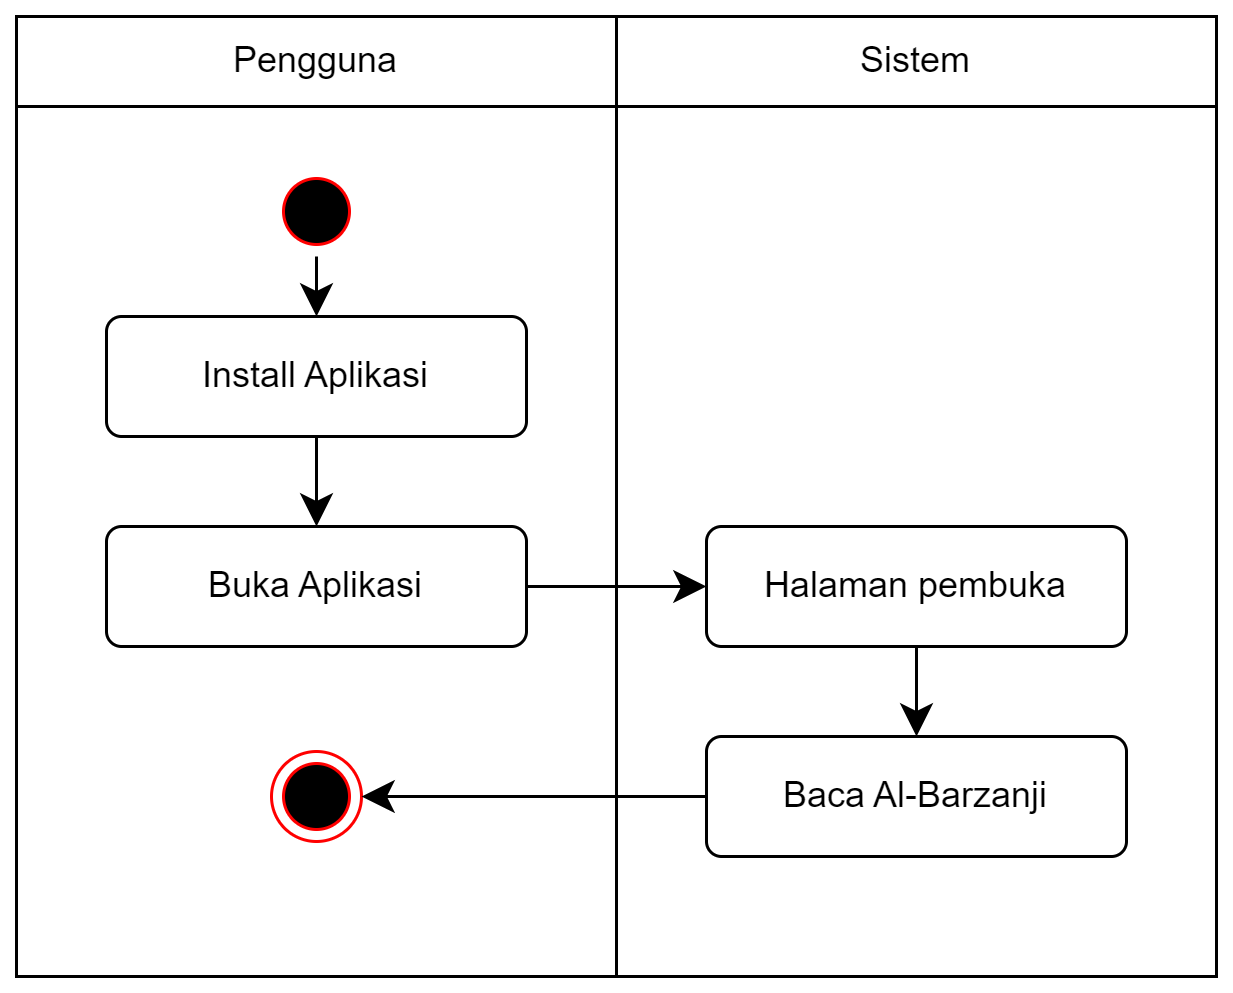

The diagram above was exported from draw.io. Its source (the exported page's mxGraphModel, read from the mxfile embedded in the PNG):
<mxGraphModel dx="1434" dy="822" grid="0" gridSize="10" guides="1" tooltips="1" connect="1" arrows="1" fold="1" page="0" pageScale="1" pageWidth="827" pageHeight="1169" math="0" shadow="0">
  <root>
    <mxCell id="0" />
    <mxCell id="1" parent="0" />
    <mxCell id="xoL53V8LhM2RGXpM6SEu-1" value="" style="group" vertex="1" connectable="0" parent="1">
      <mxGeometry y="180" width="400" height="320" as="geometry" />
    </mxCell>
    <mxCell id="xoL53V8LhM2RGXpM6SEu-2" value="" style="shape=table;startSize=0;container=1;collapsible=0;childLayout=tableLayout;" vertex="1" parent="xoL53V8LhM2RGXpM6SEu-1">
      <mxGeometry width="400" height="320" as="geometry" />
    </mxCell>
    <mxCell id="xoL53V8LhM2RGXpM6SEu-3" value="" style="shape=tableRow;horizontal=0;startSize=0;swimlaneHead=0;swimlaneBody=0;strokeColor=inherit;top=0;left=0;bottom=0;right=0;collapsible=0;dropTarget=0;fillColor=none;points=[[0,0.5],[1,0.5]];portConstraint=eastwest;" vertex="1" parent="xoL53V8LhM2RGXpM6SEu-2">
      <mxGeometry width="400" height="30" as="geometry" />
    </mxCell>
    <mxCell id="xoL53V8LhM2RGXpM6SEu-4" value="Pengguna" style="shape=partialRectangle;html=1;whiteSpace=wrap;connectable=0;strokeColor=inherit;overflow=hidden;fillColor=none;top=0;left=0;bottom=0;right=0;pointerEvents=1;" vertex="1" parent="xoL53V8LhM2RGXpM6SEu-3">
      <mxGeometry width="200" height="30" as="geometry">
        <mxRectangle width="200" height="30" as="alternateBounds" />
      </mxGeometry>
    </mxCell>
    <mxCell id="xoL53V8LhM2RGXpM6SEu-5" value="Sistem" style="shape=partialRectangle;html=1;whiteSpace=wrap;connectable=0;strokeColor=inherit;overflow=hidden;fillColor=none;top=0;left=0;bottom=0;right=0;pointerEvents=1;" vertex="1" parent="xoL53V8LhM2RGXpM6SEu-3">
      <mxGeometry x="200" width="200" height="30" as="geometry">
        <mxRectangle width="200" height="30" as="alternateBounds" />
      </mxGeometry>
    </mxCell>
    <mxCell id="xoL53V8LhM2RGXpM6SEu-6" value="" style="shape=tableRow;horizontal=0;startSize=0;swimlaneHead=0;swimlaneBody=0;strokeColor=inherit;top=0;left=0;bottom=0;right=0;collapsible=0;dropTarget=0;fillColor=none;points=[[0,0.5],[1,0.5]];portConstraint=eastwest;" vertex="1" parent="xoL53V8LhM2RGXpM6SEu-2">
      <mxGeometry y="30" width="400" height="290" as="geometry" />
    </mxCell>
    <mxCell id="xoL53V8LhM2RGXpM6SEu-7" value="" style="shape=partialRectangle;html=1;whiteSpace=wrap;connectable=0;strokeColor=inherit;overflow=hidden;fillColor=none;top=0;left=0;bottom=0;right=0;pointerEvents=1;" vertex="1" parent="xoL53V8LhM2RGXpM6SEu-6">
      <mxGeometry width="200" height="290" as="geometry">
        <mxRectangle width="200" height="290" as="alternateBounds" />
      </mxGeometry>
    </mxCell>
    <mxCell id="xoL53V8LhM2RGXpM6SEu-8" value="" style="shape=partialRectangle;html=1;whiteSpace=wrap;connectable=0;strokeColor=inherit;overflow=hidden;fillColor=none;top=0;left=0;bottom=0;right=0;pointerEvents=1;" vertex="1" parent="xoL53V8LhM2RGXpM6SEu-6">
      <mxGeometry x="200" width="200" height="290" as="geometry">
        <mxRectangle width="200" height="290" as="alternateBounds" />
      </mxGeometry>
    </mxCell>
    <mxCell id="xoL53V8LhM2RGXpM6SEu-9" value="" style="ellipse;html=1;shape=startState;fillColor=#000000;strokeColor=#ff0000;" vertex="1" parent="xoL53V8LhM2RGXpM6SEu-1">
      <mxGeometry x="85" y="50" width="30" height="30" as="geometry" />
    </mxCell>
    <mxCell id="xoL53V8LhM2RGXpM6SEu-10" value="" style="ellipse;html=1;shape=endState;fillColor=#000000;strokeColor=#ff0000;" vertex="1" parent="xoL53V8LhM2RGXpM6SEu-1">
      <mxGeometry x="85" y="245" width="30" height="30" as="geometry" />
    </mxCell>
    <mxCell id="xoL53V8LhM2RGXpM6SEu-11" value="Install Aplikasi" style="html=1;align=center;verticalAlign=middle;rounded=1;absoluteArcSize=1;arcSize=10;dashed=0;whiteSpace=wrap;" vertex="1" parent="xoL53V8LhM2RGXpM6SEu-1">
      <mxGeometry x="30" y="100" width="140" height="40" as="geometry" />
    </mxCell>
    <mxCell id="xoL53V8LhM2RGXpM6SEu-12" value="Buka Aplikasi" style="html=1;align=center;verticalAlign=middle;rounded=1;absoluteArcSize=1;arcSize=10;dashed=0;whiteSpace=wrap;" vertex="1" parent="xoL53V8LhM2RGXpM6SEu-1">
      <mxGeometry x="30" y="170" width="140" height="40" as="geometry" />
    </mxCell>
    <mxCell id="xoL53V8LhM2RGXpM6SEu-13" value="Halaman pembuka" style="html=1;align=center;verticalAlign=middle;rounded=1;absoluteArcSize=1;arcSize=10;dashed=0;whiteSpace=wrap;" vertex="1" parent="xoL53V8LhM2RGXpM6SEu-1">
      <mxGeometry x="230" y="170" width="140" height="40" as="geometry" />
    </mxCell>
    <mxCell id="xoL53V8LhM2RGXpM6SEu-14" value="Baca Al-Barzanji" style="html=1;align=center;verticalAlign=middle;rounded=1;absoluteArcSize=1;arcSize=10;dashed=0;whiteSpace=wrap;" vertex="1" parent="xoL53V8LhM2RGXpM6SEu-1">
      <mxGeometry x="230" y="240" width="140" height="40" as="geometry" />
    </mxCell>
    <mxCell id="xoL53V8LhM2RGXpM6SEu-15" style="edgeStyle=none;curved=1;rounded=0;orthogonalLoop=1;jettySize=auto;html=1;fontSize=12;startSize=8;endSize=8;" edge="1" parent="xoL53V8LhM2RGXpM6SEu-1" source="xoL53V8LhM2RGXpM6SEu-9" target="xoL53V8LhM2RGXpM6SEu-11">
      <mxGeometry relative="1" as="geometry" />
    </mxCell>
    <mxCell id="xoL53V8LhM2RGXpM6SEu-16" style="edgeStyle=none;curved=1;rounded=0;orthogonalLoop=1;jettySize=auto;html=1;fontSize=12;startSize=8;endSize=8;" edge="1" parent="xoL53V8LhM2RGXpM6SEu-1" source="xoL53V8LhM2RGXpM6SEu-11" target="xoL53V8LhM2RGXpM6SEu-12">
      <mxGeometry relative="1" as="geometry" />
    </mxCell>
    <mxCell id="xoL53V8LhM2RGXpM6SEu-17" style="edgeStyle=none;curved=1;rounded=0;orthogonalLoop=1;jettySize=auto;html=1;fontSize=12;startSize=8;endSize=8;" edge="1" parent="xoL53V8LhM2RGXpM6SEu-1" source="xoL53V8LhM2RGXpM6SEu-12" target="xoL53V8LhM2RGXpM6SEu-13">
      <mxGeometry relative="1" as="geometry" />
    </mxCell>
    <mxCell id="xoL53V8LhM2RGXpM6SEu-18" style="edgeStyle=none;curved=1;rounded=0;orthogonalLoop=1;jettySize=auto;html=1;fontSize=12;startSize=8;endSize=8;" edge="1" parent="xoL53V8LhM2RGXpM6SEu-1" source="xoL53V8LhM2RGXpM6SEu-13" target="xoL53V8LhM2RGXpM6SEu-14">
      <mxGeometry relative="1" as="geometry" />
    </mxCell>
    <mxCell id="xoL53V8LhM2RGXpM6SEu-19" style="edgeStyle=none;curved=1;rounded=0;orthogonalLoop=1;jettySize=auto;html=1;entryX=1;entryY=0.5;entryDx=0;entryDy=0;fontSize=12;startSize=8;endSize=8;" edge="1" parent="xoL53V8LhM2RGXpM6SEu-1" source="xoL53V8LhM2RGXpM6SEu-14" target="xoL53V8LhM2RGXpM6SEu-10">
      <mxGeometry relative="1" as="geometry" />
    </mxCell>
  </root>
</mxGraphModel>